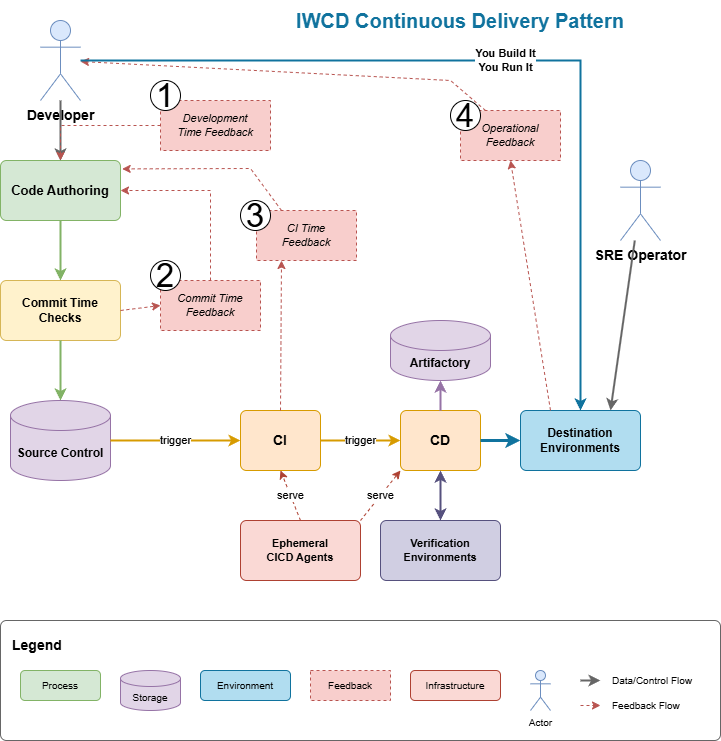

The diagram above was exported from draw.io. Its source (the exported page's mxGraphModel, read from the mxfile embedded in the PNG):
<mxGraphModel dx="776" dy="606" grid="1" gridSize="10" guides="1" tooltips="1" connect="1" arrows="1" fold="1" page="1" pageScale="1" pageWidth="1169" pageHeight="827" math="0" shadow="0">
  <root>
    <mxCell id="0" />
    <mxCell id="1" parent="0" />
    <mxCell id="developer" value="Developer" style="shape=umlActor;verticalLabelPosition=bottom;verticalAlign=top;html=1;outlineConnect=0;fillColor=#dae8fc;strokeColor=#6c8ebf;fontSize=14;fontStyle=1" parent="1" vertex="1">
      <mxGeometry x="80" y="40" width="40" height="80" as="geometry" />
    </mxCell>
    <mxCell id="code-authoring" value="Code Authoring" style="rounded=1;whiteSpace=wrap;html=1;fillColor=#d5e8d4;strokeColor=#82b366;fontSize=13;fontStyle=1;arcSize=10;" parent="1" vertex="1">
      <mxGeometry x="40" y="180" width="120" height="60" as="geometry" />
    </mxCell>
    <mxCell id="dev-to-code" value="" style="endArrow=classic;html=1;rounded=0;exitX=0.5;exitY=1;exitDx=0;exitDy=0;exitPerimeter=0;entryX=0.5;entryY=0;entryDx=0;entryDy=0;strokeWidth=2;strokeColor=#666666;" parent="1" source="developer" target="code-authoring" edge="1">
      <mxGeometry width="50" height="50" relative="1" as="geometry">
        <mxPoint x="400" y="400" as="sourcePoint" />
        <mxPoint x="450" y="350" as="targetPoint" />
      </mxGeometry>
    </mxCell>
    <mxCell id="commit-checks" value="Commit Time&#10;Checks" style="rounded=1;whiteSpace=wrap;html=1;fillColor=#fff2cc;strokeColor=#d6b656;fontSize=12;fontStyle=1;arcSize=10;" parent="1" vertex="1">
      <mxGeometry x="40" y="300" width="120" height="60" as="geometry" />
    </mxCell>
    <mxCell id="code-to-checks" value="" style="endArrow=classic;html=1;rounded=0;exitX=0.5;exitY=1;exitDx=0;exitDy=0;entryX=0.5;entryY=0;entryDx=0;entryDy=0;strokeWidth=2;strokeColor=#82b366;" parent="1" source="code-authoring" target="commit-checks" edge="1">
      <mxGeometry width="50" height="50" relative="1" as="geometry">
        <mxPoint x="400" y="400" as="sourcePoint" />
        <mxPoint x="450" y="350" as="targetPoint" />
      </mxGeometry>
    </mxCell>
    <mxCell id="commit-feedback" value="Commit Time&#10;Feedback" style="rounded=0;whiteSpace=wrap;html=1;fillColor=#f8cecc;strokeColor=#b85450;fontSize=11;fontStyle=2;dashed=1;" parent="1" vertex="1">
      <mxGeometry x="200" y="300" width="100" height="50" as="geometry" />
    </mxCell>
    <mxCell id="checks-to-feedback" value="" style="endArrow=classic;html=1;rounded=0;exitX=1;exitY=0.5;exitDx=0;exitDy=0;entryX=0;entryY=0.5;entryDx=0;entryDy=0;strokeWidth=1;strokeColor=#b85450;dashed=1;" parent="1" source="commit-checks" target="commit-feedback" edge="1">
      <mxGeometry width="50" height="50" relative="1" as="geometry">
        <mxPoint x="400" y="400" as="sourcePoint" />
        <mxPoint x="450" y="350" as="targetPoint" />
      </mxGeometry>
    </mxCell>
    <mxCell id="feedback-to-code" value="" style="endArrow=classic;html=1;rounded=0;exitX=0.5;exitY=0;exitDx=0;exitDy=0;entryX=1;entryY=0.5;entryDx=0;entryDy=0;strokeWidth=1;strokeColor=#b85450;dashed=1;" parent="1" source="commit-feedback" target="code-authoring" edge="1">
      <mxGeometry width="50" height="50" relative="1" as="geometry">
        <mxPoint x="400" y="400" as="sourcePoint" />
        <mxPoint x="450" y="350" as="targetPoint" />
        <Array as="points">
          <mxPoint x="250" y="210" />
        </Array>
      </mxGeometry>
    </mxCell>
    <mxCell id="source-control" value="Source Control" style="shape=cylinder3;whiteSpace=wrap;html=1;boundedLbl=1;backgroundOutline=1;size=15;fillColor=#e1d5e7;strokeColor=#9673a6;fontSize=12;fontStyle=1;" parent="1" vertex="1">
      <mxGeometry x="50" y="420" width="100" height="80" as="geometry" />
    </mxCell>
    <mxCell id="checks-to-source" value="" style="endArrow=classic;html=1;rounded=0;exitX=0.5;exitY=1;exitDx=0;exitDy=0;entryX=0.5;entryY=0;entryDx=0;entryDy=0;entryPerimeter=0;strokeWidth=2;strokeColor=#82b366;" parent="1" source="commit-checks" target="source-control" edge="1">
      <mxGeometry width="50" height="50" relative="1" as="geometry">
        <mxPoint x="400" y="400" as="sourcePoint" />
        <mxPoint x="450" y="350" as="targetPoint" />
      </mxGeometry>
    </mxCell>
    <mxCell id="ci-process" value="CI" style="rounded=1;whiteSpace=wrap;html=1;fillColor=#ffe6cc;strokeColor=#d79b00;fontSize=14;fontStyle=1;arcSize=10;" parent="1" vertex="1">
      <mxGeometry x="280" y="430" width="80" height="60" as="geometry" />
    </mxCell>
    <mxCell id="source-to-ci" value="trigger" style="endArrow=classic;html=1;rounded=0;exitX=1;exitY=0.5;exitDx=0;exitDy=0;exitPerimeter=0;entryX=0;entryY=0.5;entryDx=0;entryDy=0;strokeWidth=2;strokeColor=#d79b00;" parent="1" source="source-control" target="ci-process" edge="1">
      <mxGeometry width="50" height="50" relative="1" as="geometry">
        <mxPoint x="400" y="400" as="sourcePoint" />
        <mxPoint x="450" y="350" as="targetPoint" />
      </mxGeometry>
    </mxCell>
    <mxCell id="ci-feedback" value="CI Time&#10;Feedback" style="rounded=0;whiteSpace=wrap;html=1;fillColor=#f8cecc;strokeColor=#b85450;fontSize=11;fontStyle=2;dashed=1;" parent="1" vertex="1">
      <mxGeometry x="296" y="230" width="100" height="50" as="geometry" />
    </mxCell>
    <mxCell id="ci-to-feedback" value="" style="endArrow=classic;html=1;rounded=0;exitX=0.5;exitY=0;exitDx=0;exitDy=0;entryX=0.25;entryY=1;entryDx=0;entryDy=0;strokeWidth=1;strokeColor=#b85450;dashed=1;" parent="1" source="ci-process" target="ci-feedback" edge="1">
      <mxGeometry width="50" height="50" relative="1" as="geometry">
        <mxPoint x="400" y="400" as="sourcePoint" />
        <mxPoint x="450" y="350" as="targetPoint" />
      </mxGeometry>
    </mxCell>
    <mxCell id="ci-feedback-to-code" value="" style="endArrow=classic;html=1;rounded=0;exitX=0.25;exitY=0;exitDx=0;exitDy=0;entryX=1.014;entryY=0.14;entryDx=0;entryDy=0;strokeWidth=1;strokeColor=#b85450;dashed=1;entryPerimeter=0;" parent="1" source="ci-feedback" target="code-authoring" edge="1">
      <mxGeometry width="50" height="50" relative="1" as="geometry">
        <mxPoint x="400" y="400" as="sourcePoint" />
        <mxPoint x="450" y="350" as="targetPoint" />
        <Array as="points">
          <mxPoint x="290" y="188" />
        </Array>
      </mxGeometry>
    </mxCell>
    <mxCell id="cd-process" value="CD" style="rounded=1;whiteSpace=wrap;html=1;fillColor=#ffe6cc;strokeColor=#d79b00;fontSize=14;fontStyle=1;arcSize=10;" parent="1" vertex="1">
      <mxGeometry x="440" y="430" width="80" height="60" as="geometry" />
    </mxCell>
    <mxCell id="ci-to-cd" value="trigger" style="endArrow=classic;html=1;rounded=0;exitX=1;exitY=0.5;exitDx=0;exitDy=0;entryX=0;entryY=0.5;entryDx=0;entryDy=0;strokeWidth=2;strokeColor=#d79b00;" parent="1" source="ci-process" target="cd-process" edge="1">
      <mxGeometry width="50" height="50" relative="1" as="geometry">
        <mxPoint x="400" y="400" as="sourcePoint" />
        <mxPoint x="450" y="350" as="targetPoint" />
      </mxGeometry>
    </mxCell>
    <mxCell id="artifactory" value="Artifactory" style="shape=cylinder3;whiteSpace=wrap;html=1;boundedLbl=1;backgroundOutline=1;size=15;fillColor=#e1d5e7;strokeColor=#9673a6;fontSize=12;fontStyle=1;" parent="1" vertex="1">
      <mxGeometry x="430" y="340" width="100" height="60" as="geometry" />
    </mxCell>
    <mxCell id="cd-to-artifactory" value="" style="endArrow=classic;html=1;rounded=0;exitX=0.5;exitY=0;exitDx=0;exitDy=0;entryX=0.5;entryY=1;entryDx=0;entryDy=0;entryPerimeter=0;strokeWidth=2;strokeColor=#9673a6;" parent="1" source="cd-process" target="artifactory" edge="1">
      <mxGeometry width="50" height="50" relative="1" as="geometry">
        <mxPoint x="400" y="400" as="sourcePoint" />
        <mxPoint x="450" y="350" as="targetPoint" />
      </mxGeometry>
    </mxCell>
    <mxCell id="verification-env" value="Verification&#10;Environments" style="rounded=1;whiteSpace=wrap;html=1;fillColor=#d0cee2;strokeColor=#56517e;fontSize=11;fontStyle=1;arcSize=10;" parent="1" vertex="1">
      <mxGeometry x="420" y="540" width="120" height="60" as="geometry" />
    </mxCell>
    <mxCell id="cd-to-verification" value="" style="endArrow=classic;html=1;rounded=0;exitX=0.5;exitY=1;exitDx=0;exitDy=0;entryX=0.5;entryY=0;entryDx=0;entryDy=0;strokeWidth=2;strokeColor=#56517e;startArrow=classic;startFill=1;" parent="1" source="cd-process" target="verification-env" edge="1">
      <mxGeometry width="50" height="50" relative="1" as="geometry">
        <mxPoint x="400" y="400" as="sourcePoint" />
        <mxPoint x="450" y="350" as="targetPoint" />
      </mxGeometry>
    </mxCell>
    <mxCell id="destination-env" value="Destination&#10;Environments" style="rounded=1;whiteSpace=wrap;html=1;fillColor=#b1ddf0;strokeColor=#10739e;fontSize=12;fontStyle=1;arcSize=10;" parent="1" vertex="1">
      <mxGeometry x="560" y="430" width="120" height="60" as="geometry" />
    </mxCell>
    <mxCell id="cd-to-destination" value="" style="endArrow=classic;html=1;rounded=0;exitX=1;exitY=0.5;exitDx=0;exitDy=0;entryX=0;entryY=0.5;entryDx=0;entryDy=0;strokeWidth=3;strokeColor=#10739e;" parent="1" source="cd-process" target="destination-env" edge="1">
      <mxGeometry width="50" height="50" relative="1" as="geometry">
        <mxPoint x="400" y="400" as="sourcePoint" />
        <mxPoint x="450" y="350" as="targetPoint" />
      </mxGeometry>
    </mxCell>
    <mxCell id="ephemeral-agents" value="Ephemeral&#10;CICD Agents" style="rounded=1;whiteSpace=wrap;html=1;fillColor=#fad9d5;strokeColor=#ae4132;fontSize=11;fontStyle=1;arcSize=10;" parent="1" vertex="1">
      <mxGeometry x="280" y="540" width="120" height="60" as="geometry" />
    </mxCell>
    <mxCell id="agents-to-ci" value="serve" style="endArrow=classic;html=1;rounded=0;exitX=0.5;exitY=0;exitDx=0;exitDy=0;entryX=0.5;entryY=1;entryDx=0;entryDy=0;strokeWidth=1;strokeColor=#ae4132;dashed=1;" parent="1" source="ephemeral-agents" target="ci-process" edge="1">
      <mxGeometry width="50" height="50" relative="1" as="geometry">
        <mxPoint x="400" y="400" as="sourcePoint" />
        <mxPoint x="450" y="350" as="targetPoint" />
      </mxGeometry>
    </mxCell>
    <mxCell id="agents-to-cd" value="serve" style="endArrow=classic;html=1;rounded=0;exitX=1;exitY=0;exitDx=0;exitDy=0;entryX=0;entryY=1;entryDx=0;entryDy=0;strokeWidth=1;strokeColor=#ae4132;dashed=1;" parent="1" source="ephemeral-agents" target="cd-process" edge="1">
      <mxGeometry width="50" height="50" relative="1" as="geometry">
        <mxPoint x="400" y="400" as="sourcePoint" />
        <mxPoint x="450" y="350" as="targetPoint" />
      </mxGeometry>
    </mxCell>
    <mxCell id="sre-operator" value="SRE Operator" style="shape=umlActor;verticalLabelPosition=bottom;verticalAlign=top;html=1;outlineConnect=0;fillColor=#dae8fc;strokeColor=#6c8ebf;fontSize=14;fontStyle=1" parent="1" vertex="1">
      <mxGeometry x="660" y="180" width="40" height="80" as="geometry" />
    </mxCell>
    <mxCell id="sre-to-destination" value="" style="endArrow=classic;html=1;rounded=0;entryX=0.75;entryY=0;entryDx=0;entryDy=0;strokeWidth=2;strokeColor=#666666;" parent="1" source="sre-operator" target="destination-env" edge="1">
      <mxGeometry width="50" height="50" relative="1" as="geometry">
        <mxPoint x="400" y="400" as="sourcePoint" />
        <mxPoint x="450" y="350" as="targetPoint" />
      </mxGeometry>
    </mxCell>
    <mxCell id="operational-feedback" value="Operational&#10;Feedback" style="rounded=0;whiteSpace=wrap;html=1;fillColor=#f8cecc;strokeColor=#b85450;fontSize=11;fontStyle=2;dashed=1;" parent="1" vertex="1">
      <mxGeometry x="500" y="130" width="100" height="50" as="geometry" />
    </mxCell>
    <mxCell id="dest-to-op-feedback" value="" style="endArrow=classic;html=1;rounded=0;exitX=0.25;exitY=0;exitDx=0;exitDy=0;entryX=0.5;entryY=1;entryDx=0;entryDy=0;strokeWidth=1;strokeColor=#b85450;dashed=1;" parent="1" source="destination-env" target="operational-feedback" edge="1">
      <mxGeometry width="50" height="50" relative="1" as="geometry">
        <mxPoint x="400" y="400" as="sourcePoint" />
        <mxPoint x="450" y="350" as="targetPoint" />
      </mxGeometry>
    </mxCell>
    <mxCell id="op-feedback-to-dev" value="" style="endArrow=classic;html=1;rounded=0;exitX=0.25;exitY=0;exitDx=0;exitDy=0;strokeWidth=1;strokeColor=#b85450;dashed=1;" parent="1" source="operational-feedback" target="developer" edge="1">
      <mxGeometry width="50" height="50" relative="1" as="geometry">
        <mxPoint x="400" y="400" as="sourcePoint" />
        <mxPoint x="450" y="350" as="targetPoint" />
        <Array as="points">
          <mxPoint x="490" y="100" />
        </Array>
      </mxGeometry>
    </mxCell>
    <mxCell id="dev-to-destination" value="You Build It&#10;You Run It" style="endArrow=classic;html=1;rounded=0;exitX=1;exitY=0.5;exitDx=0;exitDy=0;exitPerimeter=0;entryX=0.5;entryY=0;entryDx=0;entryDy=0;strokeWidth=2;strokeColor=#10739e;fontStyle=1;fontSize=11;" parent="1" source="developer" target="destination-env" edge="1">
      <mxGeometry width="50" height="50" relative="1" as="geometry">
        <mxPoint x="400" y="400" as="sourcePoint" />
        <mxPoint x="450" y="350" as="targetPoint" />
        <Array as="points">
          <mxPoint x="620" y="80" />
        </Array>
      </mxGeometry>
    </mxCell>
    <mxCell id="dev-feedback" value="Development&#10;Time Feedback" style="rounded=0;whiteSpace=wrap;html=1;fillColor=#f8cecc;strokeColor=#b85450;fontSize=11;fontStyle=2;dashed=1;" parent="1" vertex="1">
      <mxGeometry x="200" y="120" width="110" height="50" as="geometry" />
    </mxCell>
    <mxCell id="dev-feedback-to-code" value="" style="endArrow=classic;html=1;rounded=0;exitX=0;exitY=0.5;exitDx=0;exitDy=0;entryX=0.5;entryY=0;entryDx=0;entryDy=0;strokeWidth=1;strokeColor=#b85450;dashed=1;" parent="1" source="dev-feedback" target="code-authoring" edge="1">
      <mxGeometry width="50" height="50" relative="1" as="geometry">
        <mxPoint x="400" y="400" as="sourcePoint" />
        <mxPoint x="450" y="350" as="targetPoint" />
        <Array as="points">
          <mxPoint x="100" y="145" />
        </Array>
      </mxGeometry>
    </mxCell>
    <mxCell id="title" value="IWCD Continuous Delivery Pattern" style="text;html=1;strokeColor=none;fillColor=none;align=center;verticalAlign=middle;whiteSpace=wrap;rounded=0;fontSize=20;fontStyle=1;fontColor=#10739e;" parent="1" vertex="1">
      <mxGeometry x="320" y="20" width="360" height="40" as="geometry" />
    </mxCell>
    <mxCell id="legend-box" value="" style="rounded=1;whiteSpace=wrap;html=1;fillColor=#ffffff;strokeColor=#666666;arcSize=5;" parent="1" vertex="1">
      <mxGeometry x="40" y="640" width="720" height="120" as="geometry" />
    </mxCell>
    <mxCell id="legend-title" value="Legend" style="text;html=1;strokeColor=none;fillColor=none;align=left;verticalAlign=middle;whiteSpace=wrap;rounded=0;fontSize=14;fontStyle=1;" parent="1" vertex="1">
      <mxGeometry x="50" y="650" width="100" height="30" as="geometry" />
    </mxCell>
    <mxCell id="legend-process" value="Process" style="rounded=1;whiteSpace=wrap;html=1;fillColor=#d5e8d4;strokeColor=#82b366;fontSize=10;" parent="1" vertex="1">
      <mxGeometry x="60" y="690" width="80" height="30" as="geometry" />
    </mxCell>
    <mxCell id="legend-storage" value="Storage" style="shape=cylinder3;whiteSpace=wrap;html=1;boundedLbl=1;backgroundOutline=1;size=8;fillColor=#e1d5e7;strokeColor=#9673a6;fontSize=10;" parent="1" vertex="1">
      <mxGeometry x="160" y="690" width="60" height="40" as="geometry" />
    </mxCell>
    <mxCell id="legend-env" value="Environment" style="rounded=1;whiteSpace=wrap;html=1;fillColor=#b1ddf0;strokeColor=#10739e;fontSize=10;" parent="1" vertex="1">
      <mxGeometry x="240" y="690" width="90" height="30" as="geometry" />
    </mxCell>
    <mxCell id="legend-feedback" value="Feedback" style="rounded=0;whiteSpace=wrap;html=1;fillColor=#f8cecc;strokeColor=#b85450;fontSize=10;dashed=1;" parent="1" vertex="1">
      <mxGeometry x="350" y="690" width="80" height="30" as="geometry" />
    </mxCell>
    <mxCell id="legend-infra" value="Infrastructure" style="rounded=1;whiteSpace=wrap;html=1;fillColor=#fad9d5;strokeColor=#ae4132;fontSize=10;" parent="1" vertex="1">
      <mxGeometry x="450" y="690" width="90" height="30" as="geometry" />
    </mxCell>
    <mxCell id="legend-actor" value="Actor" style="shape=umlActor;verticalLabelPosition=bottom;verticalAlign=top;html=1;outlineConnect=0;fillColor=#dae8fc;strokeColor=#6c8ebf;fontSize=10;" parent="1" vertex="1">
      <mxGeometry x="570" y="690" width="20" height="40" as="geometry" />
    </mxCell>
    <mxCell id="legend-flow" value="Data/Control Flow" style="text;html=1;strokeColor=none;fillColor=none;align=left;verticalAlign=middle;whiteSpace=wrap;rounded=0;fontSize=10;" parent="1" vertex="1">
      <mxGeometry x="650" y="690" width="100" height="20" as="geometry" />
    </mxCell>
    <mxCell id="legend-flow-arrow" value="" style="endArrow=classic;html=1;rounded=0;strokeWidth=2;strokeColor=#666666;" parent="1" edge="1">
      <mxGeometry width="50" height="50" relative="1" as="geometry">
        <mxPoint x="620" y="700" as="sourcePoint" />
        <mxPoint x="640" y="700" as="targetPoint" />
      </mxGeometry>
    </mxCell>
    <mxCell id="legend-feedback-flow" value="Feedback Flow" style="text;html=1;strokeColor=none;fillColor=none;align=left;verticalAlign=middle;whiteSpace=wrap;rounded=0;fontSize=10;" parent="1" vertex="1">
      <mxGeometry x="650" y="715" width="100" height="20" as="geometry" />
    </mxCell>
    <mxCell id="legend-feedback-arrow" value="" style="endArrow=classic;html=1;rounded=0;strokeWidth=1;strokeColor=#b85450;dashed=1;" parent="1" edge="1">
      <mxGeometry width="50" height="50" relative="1" as="geometry">
        <mxPoint x="620" y="725" as="sourcePoint" />
        <mxPoint x="640" y="725" as="targetPoint" />
      </mxGeometry>
    </mxCell>
    <mxCell id="2" value="1" style="ellipse;whiteSpace=wrap;html=1;aspect=fixed;fontSize=33;" vertex="1" parent="1">
      <mxGeometry x="190" y="100" width="30" height="30" as="geometry" />
    </mxCell>
    <mxCell id="3" value="2" style="ellipse;whiteSpace=wrap;html=1;aspect=fixed;fontSize=33;" vertex="1" parent="1">
      <mxGeometry x="190" y="280" width="30" height="30" as="geometry" />
    </mxCell>
    <mxCell id="4" value="3" style="ellipse;whiteSpace=wrap;html=1;aspect=fixed;fontSize=33;" vertex="1" parent="1">
      <mxGeometry x="280" y="220" width="30" height="30" as="geometry" />
    </mxCell>
    <mxCell id="5" value="4" style="ellipse;whiteSpace=wrap;html=1;aspect=fixed;fontSize=33;" vertex="1" parent="1">
      <mxGeometry x="490" y="120" width="30" height="30" as="geometry" />
    </mxCell>
  </root>
</mxGraphModel>